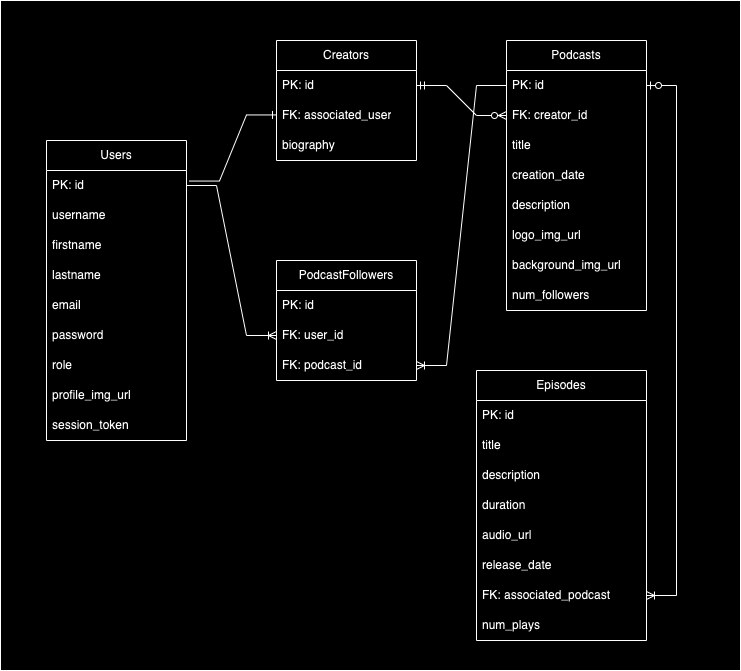

The diagram above was exported from draw.io. Its source (the exported page's mxGraphModel, read from the mxfile embedded in the PNG):
<mxGraphModel dx="1434" dy="792" grid="1" gridSize="10" guides="1" tooltips="1" connect="1" arrows="1" fold="1" page="1" pageScale="1" pageWidth="827" pageHeight="1169" math="0" shadow="0">
  <root>
    <mxCell id="0" />
    <mxCell id="1" parent="0" />
    <mxCell id="6eeaD8Nl2lcdppxOCwaI-54" value="" style="rounded=0;whiteSpace=wrap;html=1;" parent="1" vertex="1">
      <mxGeometry x="44" y="40" width="740" height="670" as="geometry" />
    </mxCell>
    <mxCell id="EIBIjqM9j2V1JUxFvJQH-3" value="Users" style="swimlane;fontStyle=0;childLayout=stackLayout;horizontal=1;startSize=30;horizontalStack=0;resizeParent=1;resizeParentMax=0;resizeLast=0;collapsible=1;marginBottom=0;whiteSpace=wrap;html=1;" parent="1" vertex="1">
      <mxGeometry x="90" y="180" width="140" height="300" as="geometry">
        <mxRectangle x="90" y="110" width="90" height="30" as="alternateBounds" />
      </mxGeometry>
    </mxCell>
    <mxCell id="EIBIjqM9j2V1JUxFvJQH-4" value="PK: id" style="text;strokeColor=none;fillColor=none;align=left;verticalAlign=middle;spacingLeft=4;spacingRight=4;overflow=hidden;points=[[0,0.5],[1,0.5]];portConstraint=eastwest;rotatable=0;whiteSpace=wrap;html=1;" parent="EIBIjqM9j2V1JUxFvJQH-3" vertex="1">
      <mxGeometry y="30" width="140" height="30" as="geometry" />
    </mxCell>
    <mxCell id="EIBIjqM9j2V1JUxFvJQH-13" value="username" style="text;strokeColor=none;fillColor=none;align=left;verticalAlign=middle;spacingLeft=4;spacingRight=4;overflow=hidden;points=[[0,0.5],[1,0.5]];portConstraint=eastwest;rotatable=0;whiteSpace=wrap;html=1;" parent="EIBIjqM9j2V1JUxFvJQH-3" vertex="1">
      <mxGeometry y="60" width="140" height="30" as="geometry" />
    </mxCell>
    <mxCell id="6eeaD8Nl2lcdppxOCwaI-63" value="firstname" style="text;strokeColor=none;fillColor=none;align=left;verticalAlign=middle;spacingLeft=4;spacingRight=4;overflow=hidden;points=[[0,0.5],[1,0.5]];portConstraint=eastwest;rotatable=0;whiteSpace=wrap;html=1;" parent="EIBIjqM9j2V1JUxFvJQH-3" vertex="1">
      <mxGeometry y="90" width="140" height="30" as="geometry" />
    </mxCell>
    <mxCell id="6eeaD8Nl2lcdppxOCwaI-64" value="lastname" style="text;strokeColor=none;fillColor=none;align=left;verticalAlign=middle;spacingLeft=4;spacingRight=4;overflow=hidden;points=[[0,0.5],[1,0.5]];portConstraint=eastwest;rotatable=0;whiteSpace=wrap;html=1;" parent="EIBIjqM9j2V1JUxFvJQH-3" vertex="1">
      <mxGeometry y="120" width="140" height="30" as="geometry" />
    </mxCell>
    <mxCell id="EIBIjqM9j2V1JUxFvJQH-5" value="email" style="text;strokeColor=none;fillColor=none;align=left;verticalAlign=middle;spacingLeft=4;spacingRight=4;overflow=hidden;points=[[0,0.5],[1,0.5]];portConstraint=eastwest;rotatable=0;whiteSpace=wrap;html=1;" parent="EIBIjqM9j2V1JUxFvJQH-3" vertex="1">
      <mxGeometry y="150" width="140" height="30" as="geometry" />
    </mxCell>
    <mxCell id="EIBIjqM9j2V1JUxFvJQH-6" value="password" style="text;strokeColor=none;fillColor=none;align=left;verticalAlign=middle;spacingLeft=4;spacingRight=4;overflow=hidden;points=[[0,0.5],[1,0.5]];portConstraint=eastwest;rotatable=0;whiteSpace=wrap;html=1;" parent="EIBIjqM9j2V1JUxFvJQH-3" vertex="1">
      <mxGeometry y="180" width="140" height="30" as="geometry" />
    </mxCell>
    <mxCell id="6eeaD8Nl2lcdppxOCwaI-11" value="role" style="text;strokeColor=none;fillColor=none;align=left;verticalAlign=middle;spacingLeft=4;spacingRight=4;overflow=hidden;points=[[0,0.5],[1,0.5]];portConstraint=eastwest;rotatable=0;whiteSpace=wrap;html=1;" parent="EIBIjqM9j2V1JUxFvJQH-3" vertex="1">
      <mxGeometry y="210" width="140" height="30" as="geometry" />
    </mxCell>
    <mxCell id="6eeaD8Nl2lcdppxOCwaI-57" value="profile_img_url" style="text;strokeColor=none;fillColor=none;align=left;verticalAlign=middle;spacingLeft=4;spacingRight=4;overflow=hidden;points=[[0,0.5],[1,0.5]];portConstraint=eastwest;rotatable=0;whiteSpace=wrap;html=1;" parent="EIBIjqM9j2V1JUxFvJQH-3" vertex="1">
      <mxGeometry y="240" width="140" height="30" as="geometry" />
    </mxCell>
    <mxCell id="6eeaD8Nl2lcdppxOCwaI-58" value="session_token" style="text;strokeColor=none;fillColor=none;align=left;verticalAlign=middle;spacingLeft=4;spacingRight=4;overflow=hidden;points=[[0,0.5],[1,0.5]];portConstraint=eastwest;rotatable=0;whiteSpace=wrap;html=1;" parent="EIBIjqM9j2V1JUxFvJQH-3" vertex="1">
      <mxGeometry y="270" width="140" height="30" as="geometry" />
    </mxCell>
    <mxCell id="EIBIjqM9j2V1JUxFvJQH-8" value="Creators" style="swimlane;fontStyle=0;childLayout=stackLayout;horizontal=1;startSize=30;horizontalStack=0;resizeParent=1;resizeParentMax=0;resizeLast=0;collapsible=1;marginBottom=0;whiteSpace=wrap;html=1;" parent="1" vertex="1">
      <mxGeometry x="320" y="80" width="140" height="120" as="geometry" />
    </mxCell>
    <mxCell id="EIBIjqM9j2V1JUxFvJQH-9" value="PK: id" style="text;strokeColor=none;fillColor=none;align=left;verticalAlign=middle;spacingLeft=4;spacingRight=4;overflow=hidden;points=[[0,0.5],[1,0.5]];portConstraint=eastwest;rotatable=0;whiteSpace=wrap;html=1;" parent="EIBIjqM9j2V1JUxFvJQH-8" vertex="1">
      <mxGeometry y="30" width="140" height="30" as="geometry" />
    </mxCell>
    <mxCell id="EIBIjqM9j2V1JUxFvJQH-11" value="FK: associated_user" style="text;strokeColor=none;fillColor=none;align=left;verticalAlign=middle;spacingLeft=4;spacingRight=4;overflow=hidden;points=[[0,0.5],[1,0.5]];portConstraint=eastwest;rotatable=0;whiteSpace=wrap;html=1;" parent="EIBIjqM9j2V1JUxFvJQH-8" vertex="1">
      <mxGeometry y="60" width="140" height="30" as="geometry" />
    </mxCell>
    <mxCell id="EIBIjqM9j2V1JUxFvJQH-12" value="biography" style="text;strokeColor=none;fillColor=none;align=left;verticalAlign=middle;spacingLeft=4;spacingRight=4;overflow=hidden;points=[[0,0.5],[1,0.5]];portConstraint=eastwest;rotatable=0;whiteSpace=wrap;html=1;" parent="EIBIjqM9j2V1JUxFvJQH-8" vertex="1">
      <mxGeometry y="90" width="140" height="30" as="geometry" />
    </mxCell>
    <mxCell id="6eeaD8Nl2lcdppxOCwaI-13" value="Podcasts" style="swimlane;fontStyle=0;childLayout=stackLayout;horizontal=1;startSize=30;horizontalStack=0;resizeParent=1;resizeParentMax=0;resizeLast=0;collapsible=1;marginBottom=0;whiteSpace=wrap;html=1;container=1;" parent="1" vertex="1">
      <mxGeometry x="550" y="80" width="140" height="270" as="geometry">
        <mxRectangle x="90" y="110" width="90" height="30" as="alternateBounds" />
      </mxGeometry>
    </mxCell>
    <mxCell id="6eeaD8Nl2lcdppxOCwaI-14" value="PK: id" style="text;strokeColor=none;fillColor=none;align=left;verticalAlign=middle;spacingLeft=4;spacingRight=4;overflow=hidden;points=[[0,0.5],[1,0.5]];portConstraint=eastwest;rotatable=0;whiteSpace=wrap;html=1;" parent="6eeaD8Nl2lcdppxOCwaI-13" vertex="1">
      <mxGeometry y="30" width="140" height="30" as="geometry" />
    </mxCell>
    <mxCell id="6eeaD8Nl2lcdppxOCwaI-15" value="FK: creator_id" style="text;strokeColor=none;fillColor=none;align=left;verticalAlign=middle;spacingLeft=4;spacingRight=4;overflow=hidden;points=[[0,0.5],[1,0.5]];portConstraint=eastwest;rotatable=0;whiteSpace=wrap;html=1;" parent="6eeaD8Nl2lcdppxOCwaI-13" vertex="1">
      <mxGeometry y="60" width="140" height="30" as="geometry" />
    </mxCell>
    <mxCell id="6eeaD8Nl2lcdppxOCwaI-16" value="title" style="text;strokeColor=none;fillColor=none;align=left;verticalAlign=middle;spacingLeft=4;spacingRight=4;overflow=hidden;points=[[0,0.5],[1,0.5]];portConstraint=eastwest;rotatable=0;whiteSpace=wrap;html=1;" parent="6eeaD8Nl2lcdppxOCwaI-13" vertex="1">
      <mxGeometry y="90" width="140" height="30" as="geometry" />
    </mxCell>
    <mxCell id="6eeaD8Nl2lcdppxOCwaI-18" value="creation_date" style="text;strokeColor=none;fillColor=none;align=left;verticalAlign=middle;spacingLeft=4;spacingRight=4;overflow=hidden;points=[[0,0.5],[1,0.5]];portConstraint=eastwest;rotatable=0;whiteSpace=wrap;html=1;" parent="6eeaD8Nl2lcdppxOCwaI-13" vertex="1">
      <mxGeometry y="120" width="140" height="30" as="geometry" />
    </mxCell>
    <mxCell id="6eeaD8Nl2lcdppxOCwaI-17" value="description" style="text;strokeColor=none;fillColor=none;align=left;verticalAlign=middle;spacingLeft=4;spacingRight=4;overflow=hidden;points=[[0,0.5],[1,0.5]];portConstraint=eastwest;rotatable=0;whiteSpace=wrap;html=1;" parent="6eeaD8Nl2lcdppxOCwaI-13" vertex="1">
      <mxGeometry y="150" width="140" height="30" as="geometry" />
    </mxCell>
    <mxCell id="6eeaD8Nl2lcdppxOCwaI-55" value="logo_img_url" style="text;strokeColor=none;fillColor=none;align=left;verticalAlign=middle;spacingLeft=4;spacingRight=4;overflow=hidden;points=[[0,0.5],[1,0.5]];portConstraint=eastwest;rotatable=0;whiteSpace=wrap;html=1;" parent="6eeaD8Nl2lcdppxOCwaI-13" vertex="1">
      <mxGeometry y="180" width="140" height="30" as="geometry" />
    </mxCell>
    <mxCell id="6eeaD8Nl2lcdppxOCwaI-56" value="background_img_url" style="text;strokeColor=none;fillColor=none;align=left;verticalAlign=middle;spacingLeft=4;spacingRight=4;overflow=hidden;points=[[0,0.5],[1,0.5]];portConstraint=eastwest;rotatable=0;whiteSpace=wrap;html=1;" parent="6eeaD8Nl2lcdppxOCwaI-13" vertex="1">
      <mxGeometry y="210" width="140" height="30" as="geometry" />
    </mxCell>
    <mxCell id="6eeaD8Nl2lcdppxOCwaI-61" value="num_followers" style="text;strokeColor=none;fillColor=none;align=left;verticalAlign=middle;spacingLeft=4;spacingRight=4;overflow=hidden;points=[[0,0.5],[1,0.5]];portConstraint=eastwest;rotatable=0;whiteSpace=wrap;html=1;" parent="6eeaD8Nl2lcdppxOCwaI-13" vertex="1">
      <mxGeometry y="240" width="140" height="30" as="geometry" />
    </mxCell>
    <mxCell id="6eeaD8Nl2lcdppxOCwaI-19" value="Episodes" style="swimlane;fontStyle=0;childLayout=stackLayout;horizontal=1;startSize=30;horizontalStack=0;resizeParent=1;resizeParentMax=0;resizeLast=0;collapsible=1;marginBottom=0;whiteSpace=wrap;html=1;container=1;" parent="1" vertex="1">
      <mxGeometry x="520" y="410" width="170" height="270" as="geometry">
        <mxRectangle x="340" y="300" width="90" height="30" as="alternateBounds" />
      </mxGeometry>
    </mxCell>
    <mxCell id="6eeaD8Nl2lcdppxOCwaI-20" value="PK: id" style="text;strokeColor=none;fillColor=none;align=left;verticalAlign=middle;spacingLeft=4;spacingRight=4;overflow=hidden;points=[[0,0.5],[1,0.5]];portConstraint=eastwest;rotatable=0;whiteSpace=wrap;html=1;" parent="6eeaD8Nl2lcdppxOCwaI-19" vertex="1">
      <mxGeometry y="30" width="170" height="30" as="geometry" />
    </mxCell>
    <mxCell id="6eeaD8Nl2lcdppxOCwaI-21" value="title" style="text;strokeColor=none;fillColor=none;align=left;verticalAlign=middle;spacingLeft=4;spacingRight=4;overflow=hidden;points=[[0,0.5],[1,0.5]];portConstraint=eastwest;rotatable=0;whiteSpace=wrap;html=1;" parent="6eeaD8Nl2lcdppxOCwaI-19" vertex="1">
      <mxGeometry y="60" width="170" height="30" as="geometry" />
    </mxCell>
    <mxCell id="6eeaD8Nl2lcdppxOCwaI-22" value="description" style="text;strokeColor=none;fillColor=none;align=left;verticalAlign=middle;spacingLeft=4;spacingRight=4;overflow=hidden;points=[[0,0.5],[1,0.5]];portConstraint=eastwest;rotatable=0;whiteSpace=wrap;html=1;" parent="6eeaD8Nl2lcdppxOCwaI-19" vertex="1">
      <mxGeometry y="90" width="170" height="30" as="geometry" />
    </mxCell>
    <mxCell id="6eeaD8Nl2lcdppxOCwaI-24" value="duration" style="text;strokeColor=none;fillColor=none;align=left;verticalAlign=middle;spacingLeft=4;spacingRight=4;overflow=hidden;points=[[0,0.5],[1,0.5]];portConstraint=eastwest;rotatable=0;whiteSpace=wrap;html=1;" parent="6eeaD8Nl2lcdppxOCwaI-19" vertex="1">
      <mxGeometry y="120" width="170" height="30" as="geometry" />
    </mxCell>
    <mxCell id="6eeaD8Nl2lcdppxOCwaI-23" value="audio_url" style="text;strokeColor=none;fillColor=none;align=left;verticalAlign=middle;spacingLeft=4;spacingRight=4;overflow=hidden;points=[[0,0.5],[1,0.5]];portConstraint=eastwest;rotatable=0;whiteSpace=wrap;html=1;" parent="6eeaD8Nl2lcdppxOCwaI-19" vertex="1">
      <mxGeometry y="150" width="170" height="30" as="geometry" />
    </mxCell>
    <mxCell id="6eeaD8Nl2lcdppxOCwaI-35" value="release_date" style="text;strokeColor=none;fillColor=none;align=left;verticalAlign=middle;spacingLeft=4;spacingRight=4;overflow=hidden;points=[[0,0.5],[1,0.5]];portConstraint=eastwest;rotatable=0;whiteSpace=wrap;html=1;" parent="6eeaD8Nl2lcdppxOCwaI-19" vertex="1">
      <mxGeometry y="180" width="170" height="30" as="geometry" />
    </mxCell>
    <mxCell id="6eeaD8Nl2lcdppxOCwaI-36" value="FK: associated_podcast" style="text;strokeColor=none;fillColor=none;align=left;verticalAlign=middle;spacingLeft=4;spacingRight=4;overflow=hidden;points=[[0,0.5],[1,0.5]];portConstraint=eastwest;rotatable=0;whiteSpace=wrap;html=1;" parent="6eeaD8Nl2lcdppxOCwaI-19" vertex="1">
      <mxGeometry y="210" width="170" height="30" as="geometry" />
    </mxCell>
    <mxCell id="6eeaD8Nl2lcdppxOCwaI-60" value="num_plays" style="text;strokeColor=none;fillColor=none;align=left;verticalAlign=middle;spacingLeft=4;spacingRight=4;overflow=hidden;points=[[0,0.5],[1,0.5]];portConstraint=eastwest;rotatable=0;whiteSpace=wrap;html=1;" parent="6eeaD8Nl2lcdppxOCwaI-19" vertex="1">
      <mxGeometry y="240" width="170" height="30" as="geometry" />
    </mxCell>
    <mxCell id="6eeaD8Nl2lcdppxOCwaI-37" value="PodcastFollowers" style="swimlane;fontStyle=0;childLayout=stackLayout;horizontal=1;startSize=30;horizontalStack=0;resizeParent=1;resizeParentMax=0;resizeLast=0;collapsible=1;marginBottom=0;whiteSpace=wrap;html=1;" parent="1" vertex="1">
      <mxGeometry x="320" y="300" width="140" height="120" as="geometry" />
    </mxCell>
    <mxCell id="6eeaD8Nl2lcdppxOCwaI-38" value="PK: id" style="text;strokeColor=none;fillColor=none;align=left;verticalAlign=middle;spacingLeft=4;spacingRight=4;overflow=hidden;points=[[0,0.5],[1,0.5]];portConstraint=eastwest;rotatable=0;whiteSpace=wrap;html=1;" parent="6eeaD8Nl2lcdppxOCwaI-37" vertex="1">
      <mxGeometry y="30" width="140" height="30" as="geometry" />
    </mxCell>
    <mxCell id="6eeaD8Nl2lcdppxOCwaI-39" value="FK: user_id" style="text;strokeColor=none;fillColor=none;align=left;verticalAlign=middle;spacingLeft=4;spacingRight=4;overflow=hidden;points=[[0,0.5],[1,0.5]];portConstraint=eastwest;rotatable=0;whiteSpace=wrap;html=1;" parent="6eeaD8Nl2lcdppxOCwaI-37" vertex="1">
      <mxGeometry y="60" width="140" height="30" as="geometry" />
    </mxCell>
    <mxCell id="6eeaD8Nl2lcdppxOCwaI-40" value="FK: podcast_id" style="text;strokeColor=none;fillColor=none;align=left;verticalAlign=middle;spacingLeft=4;spacingRight=4;overflow=hidden;points=[[0,0.5],[1,0.5]];portConstraint=eastwest;rotatable=0;whiteSpace=wrap;html=1;" parent="6eeaD8Nl2lcdppxOCwaI-37" vertex="1">
      <mxGeometry y="90" width="140" height="30" as="geometry" />
    </mxCell>
    <mxCell id="6eeaD8Nl2lcdppxOCwaI-43" value="" style="edgeStyle=entityRelationEdgeStyle;fontSize=12;html=1;endArrow=ERzeroToMany;startArrow=ERmandOne;rounded=0;exitX=1;exitY=0.5;exitDx=0;exitDy=0;entryX=0;entryY=0.5;entryDx=0;entryDy=0;" parent="1" source="EIBIjqM9j2V1JUxFvJQH-9" target="6eeaD8Nl2lcdppxOCwaI-15" edge="1">
      <mxGeometry width="100" height="100" relative="1" as="geometry">
        <mxPoint x="330" y="320" as="sourcePoint" />
        <mxPoint x="430" y="220" as="targetPoint" />
      </mxGeometry>
    </mxCell>
    <mxCell id="6eeaD8Nl2lcdppxOCwaI-44" value="" style="edgeStyle=entityRelationEdgeStyle;fontSize=12;html=1;endArrow=ERone;endFill=1;rounded=0;exitX=1.021;exitY=0.352;exitDx=0;exitDy=0;exitPerimeter=0;entryX=-0.03;entryY=0.537;entryDx=0;entryDy=0;entryPerimeter=0;" parent="1" source="EIBIjqM9j2V1JUxFvJQH-4" edge="1">
      <mxGeometry width="100" height="100" relative="1" as="geometry">
        <mxPoint x="228.26000000000005" y="119.99999999999996" as="sourcePoint" />
        <mxPoint x="320.00000000000017" y="154.44000000000003" as="targetPoint" />
      </mxGeometry>
    </mxCell>
    <mxCell id="6eeaD8Nl2lcdppxOCwaI-48" value="" style="edgeStyle=entityRelationEdgeStyle;fontSize=12;html=1;endArrow=ERoneToMany;startArrow=ERzeroToOne;rounded=0;exitX=1;exitY=0.5;exitDx=0;exitDy=0;" parent="1" source="6eeaD8Nl2lcdppxOCwaI-14" target="6eeaD8Nl2lcdppxOCwaI-36" edge="1">
      <mxGeometry width="100" height="100" relative="1" as="geometry">
        <mxPoint x="780" y="200" as="sourcePoint" />
        <mxPoint x="740" y="630" as="targetPoint" />
        <Array as="points">
          <mxPoint x="950" y="440" />
          <mxPoint x="630" y="655" />
        </Array>
      </mxGeometry>
    </mxCell>
    <mxCell id="6eeaD8Nl2lcdppxOCwaI-51" value="" style="edgeStyle=entityRelationEdgeStyle;fontSize=12;html=1;endArrow=ERoneToMany;rounded=0;entryX=0;entryY=0.5;entryDx=0;entryDy=0;exitX=1;exitY=0.5;exitDx=0;exitDy=0;" parent="1" source="EIBIjqM9j2V1JUxFvJQH-4" target="6eeaD8Nl2lcdppxOCwaI-39" edge="1">
      <mxGeometry width="100" height="100" relative="1" as="geometry">
        <mxPoint x="240" y="227.11" as="sourcePoint" />
        <mxPoint x="304.68000000000006" y="312.89" as="targetPoint" />
      </mxGeometry>
    </mxCell>
    <mxCell id="6eeaD8Nl2lcdppxOCwaI-52" value="" style="edgeStyle=entityRelationEdgeStyle;fontSize=12;html=1;endArrow=ERoneToMany;rounded=0;exitX=0;exitY=0.5;exitDx=0;exitDy=0;entryX=1;entryY=0.5;entryDx=0;entryDy=0;" parent="1" source="6eeaD8Nl2lcdppxOCwaI-14" target="6eeaD8Nl2lcdppxOCwaI-40" edge="1">
      <mxGeometry width="100" height="100" relative="1" as="geometry">
        <mxPoint x="625.3199999999999" y="310" as="sourcePoint" />
        <mxPoint x="490" y="470" as="targetPoint" />
        <Array as="points">
          <mxPoint x="405.32" y="519" />
          <mxPoint x="485.32" y="515" />
        </Array>
      </mxGeometry>
    </mxCell>
  </root>
</mxGraphModel>